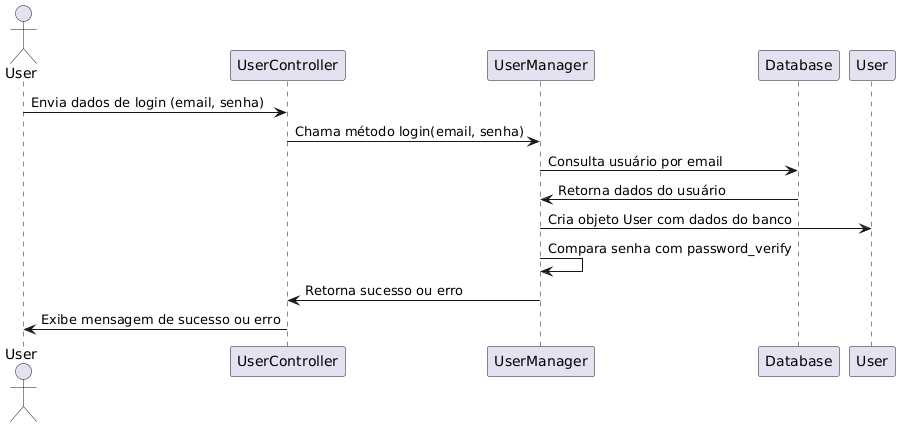

The diagram above was rendered by PlantUML. Its source (embedded in the PNG):
@startuml
actor User
participant "UserController" as UC
participant "UserManager" as UM
participant "Database" as DB
participant "User" as U

User -> UC : Envia dados de login (email, senha)
UC -> UM : Chama método login(email, senha)
UM -> DB : Consulta usuário por email
DB -> UM : Retorna dados do usuário
UM -> U : Cria objeto User com dados do banco
UM -> UM : Compara senha com password_verify
UM -> UC : Retorna sucesso ou erro
UC -> User : Exibe mensagem de sucesso ou erro
@enduml